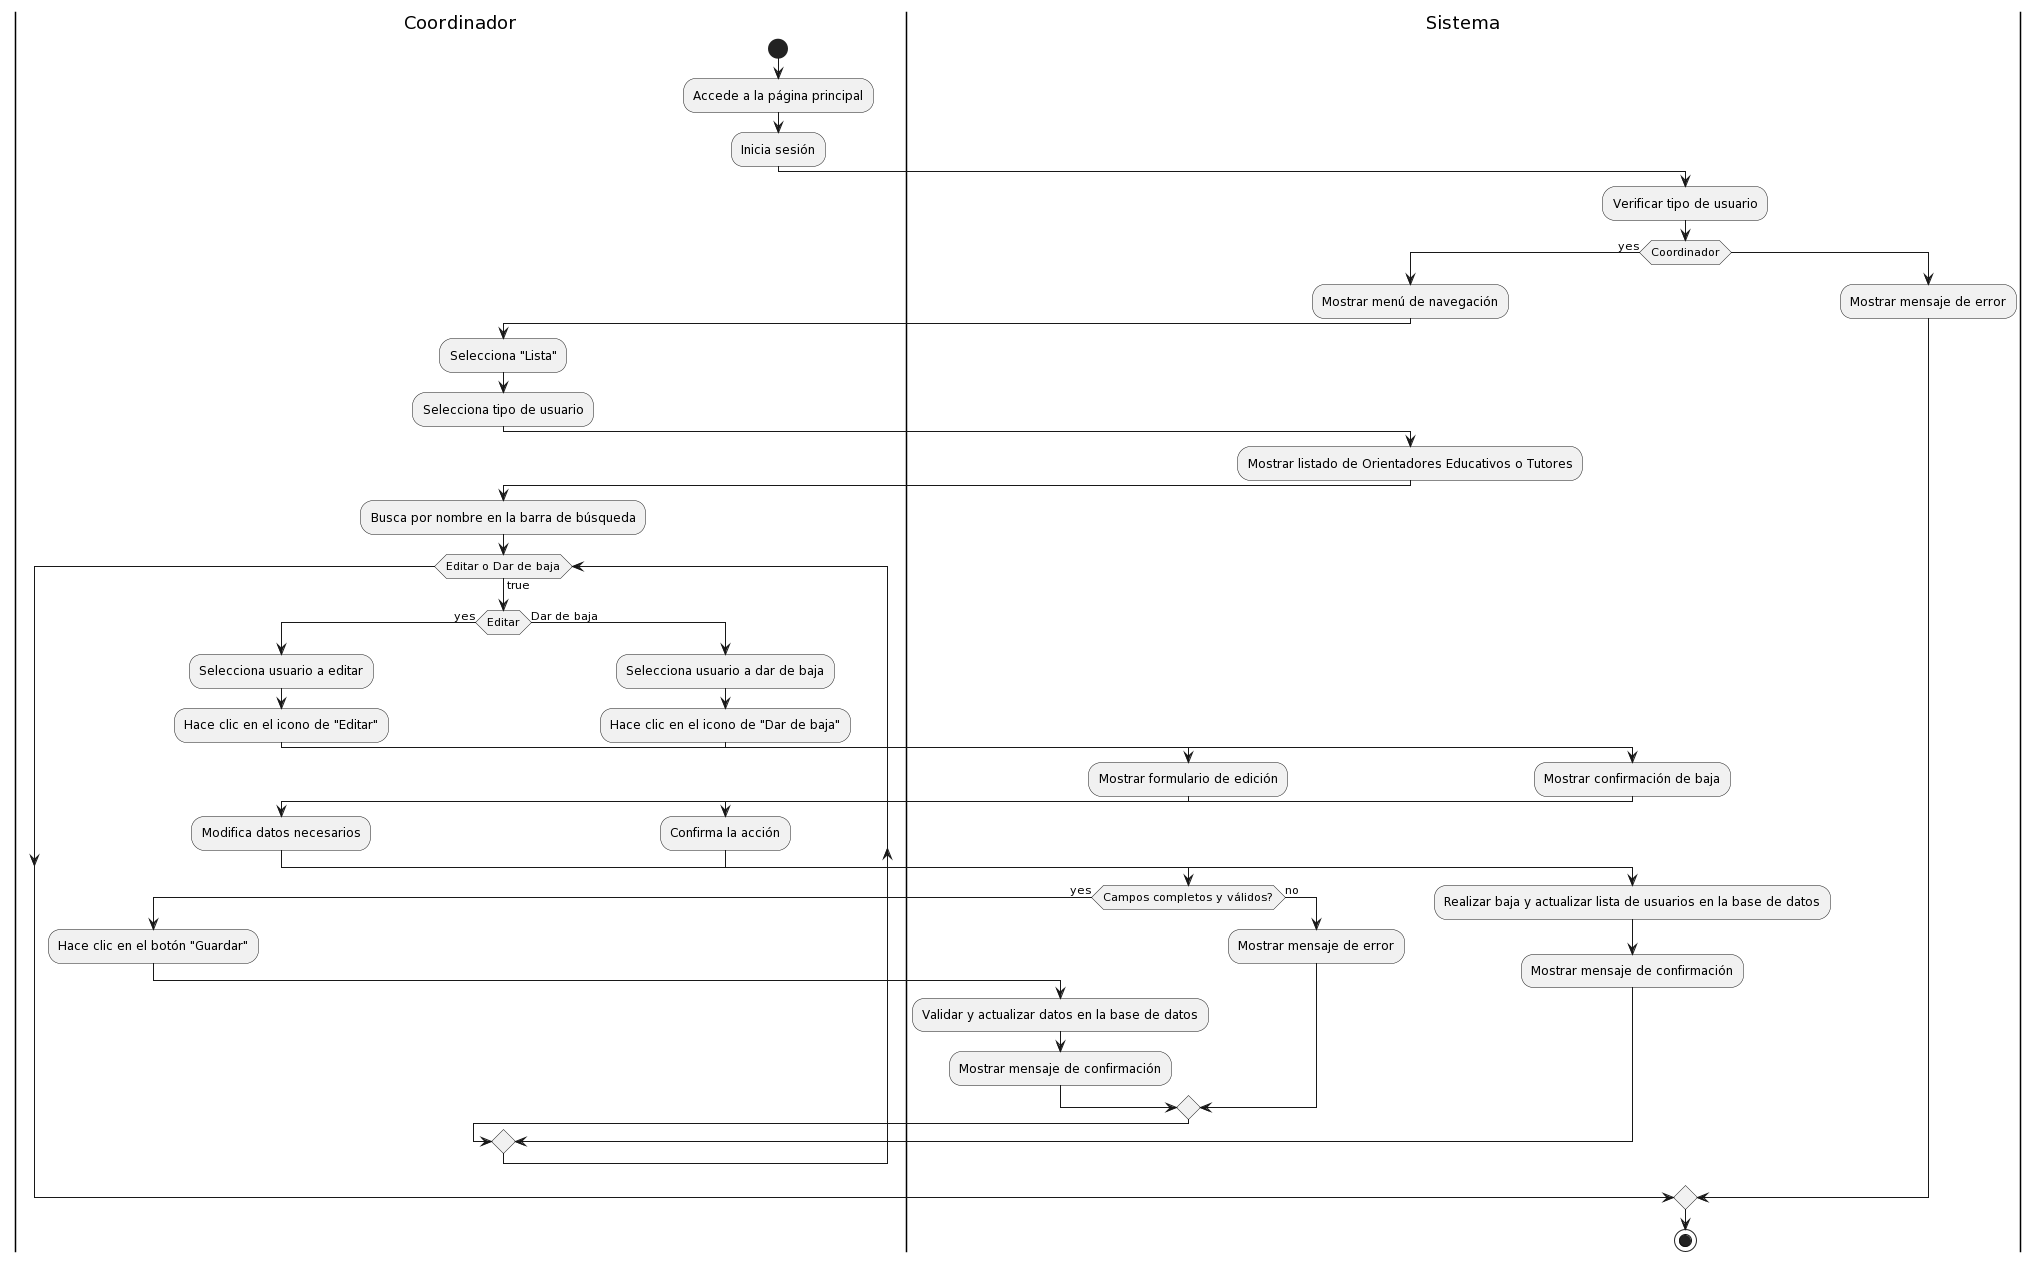

The diagram above was rendered by PlantUML. Its source (embedded in the PNG):
@startuml
|Coordinador|

start

:Accede a la página principal;
:Inicia sesión;

|Sistema|
:Verificar tipo de usuario;

if (Coordinador) then (yes)
  :Mostrar menú de navegación;

|Coordinador|

  :Selecciona "Lista";
  :Selecciona tipo de usuario;
|Sistema|
  :Mostrar listado de Orientadores Educativos o Tutores;
|Coordinador|
  :Busca por nombre en la barra de búsqueda;

  while (Editar o Dar de baja) is (true)
    if (Editar) then (yes)
|Coordinador|
      :Selecciona usuario a editar;
      :Hace clic en el icono de "Editar";
|Sistema|
      :Mostrar formulario de edición;
|Coordinador|
      :Modifica datos necesarios;
|Sistema|
      if (Campos completos y válidos?) then (yes)
|Coordinador|
        :Hace clic en el botón "Guardar";
|Sistema|
        :Validar y actualizar datos en la base de datos;
        :Mostrar mensaje de confirmación;
      else (no)
        :Mostrar mensaje de error;
      endif
    else (Dar de baja)
|Coordinador|
      :Selecciona usuario a dar de baja;
      :Hace clic en el icono de "Dar de baja";
|Sistema|
      :Mostrar confirmación de baja;
|Coordinador|
      :Confirma la acción;
|Sistema|
      :Realizar baja y actualizar lista de usuarios en la base de datos;
      :Mostrar mensaje de confirmación;
    endif
  endwhile

else
  :Mostrar mensaje de error;
endif

stop
@enduml